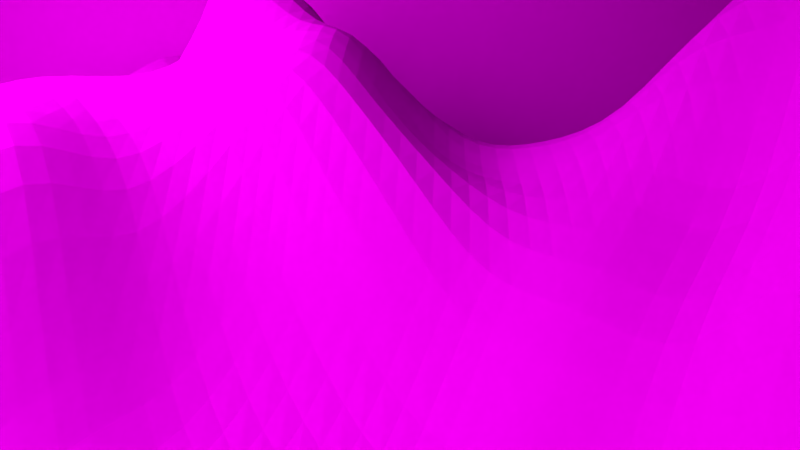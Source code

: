 # Source: NR_shot2_topf.blend  (saved by Blender 2.76.0; exported with 4.5.12 LTS)
import bpy
from mathutils import Matrix  # noqa: F401  (used for matrix-valued properties, if any)

bpy.ops.wm.read_factory_settings(use_empty=True)
scene = bpy.context.scene
scene.name = 'Scene'

# ---- collections
col_collection_1 = bpy.data.collections.new('Collection 1'); scene.collection.children.link(col_collection_1)
col_potnormal = bpy.data.collections.new('Potnormal')  # instanced only; not linked into the scene
col_baum_001 = bpy.data.collections.new('Baum.001')  # instanced only; not linked into the scene
col_see = bpy.data.collections.new('See')  # instanced only; not linked into the scene

# ---- images (referenced by path relative to the original .blend; pixels are not part of the script)
import os
ASSET_DIR = os.environ.get("B2B_ASSET_DIR", "")  # directory of the original .blend (textures are referenced by path, not embedded)
HERE = os.path.dirname(os.path.abspath(__file__))  # packed textures are extracted next to this script under _unpacked/

def load_image(name, relpath, width, height, colorspace="sRGB"):
    """Load a texture the original file referenced (path relative to the .blend, or extracted next to this script)."""
    p = next((c for c in (os.path.join(HERE, relpath), os.path.join(ASSET_DIR, relpath)) if relpath and os.path.exists(c)), "")
    if p:
        img = bpy.data.images.load(p, check_existing=True)
        img.name = name
    else:  # same state as the original file: an image datablock whose file is absent (Cycles renders it pink)
        img = bpy.data.images.new(name, width, height)
        img.source = "FILE"
        img.filepath = "//" + (relpath or name)
    img.colorspace_settings.name = colorspace
    return img
img_himmel_wolken_blau_00177_jpg = load_image('himmel-wolken-blau-00177.jpg', 'himmel-wolken-blau-00177.jpg', 1024, 1024, 'sRGB')
img_berg1_jpg = load_image('berg1.jpg', 'berg1.jpg', 1024, 1024, 'sRGB')

# ---- materials (node trees are filled in below, after node groups)
mat_material_004 = bpy.data.materials.new('Material.004')
mat_material_004.alpha_threshold = 0.0
mat_material_004.roughness = 0.5
mat_material_002 = bpy.data.materials.new('Material.002')
mat_material_002.alpha_threshold = 0.0
mat_material_002.roughness = 0.5
mat_material_003 = bpy.data.materials.new('Material.003')
mat_material_003.alpha_threshold = 0.0
mat_material_003.roughness = 0.5
mat_material_001 = bpy.data.materials.new('Material.001')
mat_material_001.alpha_threshold = 0.0
mat_material_001.roughness = 0.5
mat_material = bpy.data.materials.new('Material')
mat_material.alpha_threshold = 0.0
mat_material.roughness = 0.5
mat_material_005 = bpy.data.materials.new('Material.005')
mat_material_005.alpha_threshold = 0.0
mat_material_005.roughness = 0.5

# ---- material node trees
mat_material_004.use_nodes = True; mat_material_004.node_tree.nodes.clear()
_N = mat_material_004.node_tree.nodes; _L = mat_material_004.node_tree.links
n0 = _N.new('ShaderNodeOutputMaterial'); n0.name = 'Material Output'; n0.location = (300, 300)
n1 = _N.new('ShaderNodeBsdfDiffuse'); n1.name = 'Diffuse BSDF'; n1.location = (10, 300)
n2 = _N.new('ShaderNodeTexImage'); n2.name = 'Image Texture'; n2.location = (-180, 300)
n2.width = 140
n2.image = img_himmel_wolken_blau_00177_jpg
_L.new(n1.outputs[0], n0.inputs[0])
_L.new(n2.outputs[0], n1.inputs[0])
n0.is_active_output = True
mat_material_002.use_nodes = True; mat_material_002.node_tree.nodes.clear()
_N = mat_material_002.node_tree.nodes; _L = mat_material_002.node_tree.links
n0 = _N.new('ShaderNodeOutputMaterial'); n0.name = 'Material Output'; n0.location = (300, 300)
n1 = _N.new('ShaderNodeEmission'); n1.name = 'Emission'; n1.location = (10, 300)
n1.inputs[0].default_value = (0.8, 0.8, 0.8, 1.0)
n1.inputs[1].default_value = 0.7
_L.new(n1.outputs[0], n0.inputs[0])
n0.is_active_output = True
mat_material_003.use_nodes = True; mat_material_003.node_tree.nodes.clear()
_N = mat_material_003.node_tree.nodes; _L = mat_material_003.node_tree.links
n0 = _N.new('ShaderNodeOutputMaterial'); n0.name = 'Material Output'; n0.location = (300, 300)
n1 = _N.new('ShaderNodeEmission'); n1.name = 'Emission'; n1.location = (10, 300)
n1.inputs[0].default_value = (0.8, 0.8, 0.8, 1.0)
n1.inputs[1].default_value = 4.5
_L.new(n1.outputs[0], n0.inputs[0])
n0.is_active_output = True
mat_material_001.use_nodes = True; mat_material_001.node_tree.nodes.clear()
_N = mat_material_001.node_tree.nodes; _L = mat_material_001.node_tree.links
n0 = _N.new('ShaderNodeOutputMaterial'); n0.name = 'Material Output'; n0.location = (300, 300)
n1 = _N.new('ShaderNodeEmission'); n1.name = 'Emission'; n1.location = (10, 300)
n1.inputs[0].default_value = (0.8, 0.8, 0.8, 1.0)
n1.inputs[1].default_value = 8.0
_L.new(n1.outputs[0], n0.inputs[0])
n0.is_active_output = True
mat_material.use_nodes = True; mat_material.node_tree.nodes.clear()
_N = mat_material.node_tree.nodes; _L = mat_material.node_tree.links
n0 = _N.new('ShaderNodeOutputMaterial'); n0.name = 'Material Output'; n0.location = (300, 300)
n1 = _N.new('ShaderNodeEmission'); n1.name = 'Emission'; n1.location = (10, 300)
n1.inputs[0].default_value = (0.8, 0.8, 0.8, 1.0)
n1.inputs[1].default_value = 22.0
_L.new(n1.outputs[0], n0.inputs[0])
n0.is_active_output = True
mat_material_005.use_nodes = True; mat_material_005.node_tree.nodes.clear()
_N = mat_material_005.node_tree.nodes; _L = mat_material_005.node_tree.links
n0 = _N.new('ShaderNodeOutputMaterial'); n0.name = 'Material Output'; n0.location = (300, 300)
n1 = _N.new('ShaderNodeBsdfDiffuse'); n1.name = 'Diffuse BSDF'; n1.location = (10, 300)
n2 = _N.new('ShaderNodeTexImage'); n2.name = 'Image Texture'; n2.location = (-180, 300)
n2.width = 140
n2.image = img_berg1_jpg
_L.new(n1.outputs[0], n0.inputs[0])
_L.new(n2.outputs[0], n1.inputs[0])
n0.is_active_output = True

# ---- world
world_world = bpy.data.worlds.new('World'); scene.world = world_world
world_world.color = (0.05088, 0.05088, 0.05088)
world_world.use_sun_shadow = False
world_world.sun_shadow_jitter_overblur = 0.0
world_world.cycles.sampling_method = 'MANUAL'
world_world.cycles.sample_map_resolution = 256

# ---- cameras
cam_camera = bpy.data.cameras.new('Camera')
cam_camera.clip_end = 100.0
cam_camera.lens = 35.0
cam_camera.sensor_width = 32.0
cam_camera.sensor_height = 18.0
cam_camera.ortho_scale = 7.314
cam_camera.dof.focus_distance = 0.0

# ---- meshes
me_plane_005 = bpy.data.meshes.new('Plane.005')
me_plane_005.from_pydata([(-1.0, -1.0, 0.0), (1.0, -1.0, 0.0), (-1.0, 1.0, 0.0), (1.0, 1.0, 0.0)], [], [(0, 1, 3, 2)])
me_plane_005.materials.append(mat_material_004)
me_plane_005.use_remesh_preserve_volume = False
me_plane_005.use_remesh_preserve_attributes = False
me_plane_005.use_mirror_vertex_groups = False
me_plane_005.update()
me_plane_004 = bpy.data.meshes.new('Plane.004')
me_plane_004.from_pydata([(-1.0, -1.0, 0.0), (1.0, -1.0, 0.0), (-1.0, 1.0, 0.0), (1.0, 1.0, 0.0)], [], [(0, 1, 3, 2)])
me_plane_004.materials.append(mat_material_002)
me_plane_004.use_remesh_preserve_volume = False
me_plane_004.use_remesh_preserve_attributes = False
me_plane_004.use_mirror_vertex_groups = False
me_plane_004.update()
me_plane_003 = bpy.data.meshes.new('Plane.003')
me_plane_003.from_pydata([(-1.0, -1.0, 0.0), (1.0, -1.0, 0.0), (-1.0, 1.0, 0.0), (1.0, 1.0, 0.0)], [], [(0, 1, 3, 2)])
me_plane_003.materials.append(mat_material_003)
me_plane_003.use_remesh_preserve_volume = False
me_plane_003.use_remesh_preserve_attributes = False
me_plane_003.use_mirror_vertex_groups = False
me_plane_003.update()
me_plane_002 = bpy.data.meshes.new('Plane.002')
me_plane_002.from_pydata([(-1.0, -1.0, 0.0), (1.0, -1.0, 0.0), (-1.0, 1.0, 0.0), (1.0, 1.0, 0.0)], [], [(0, 1, 3, 2)])
me_plane_002.materials.append(mat_material_001)
me_plane_002.use_remesh_preserve_volume = False
me_plane_002.use_remesh_preserve_attributes = False
me_plane_002.use_mirror_vertex_groups = False
me_plane_002.update()
me_plane_001 = bpy.data.meshes.new('Plane.001')
me_plane_001.from_pydata([(-1.0, -1.0, 0.0), (1.0, -1.0, 0.0), (-1.0, 1.0, 0.0), (1.0, 1.0, 0.0)], [], [(0, 1, 3, 2)])
me_plane_001.materials.append(mat_material)
me_plane_001.use_remesh_preserve_volume = False
me_plane_001.use_remesh_preserve_attributes = False
me_plane_001.use_mirror_vertex_groups = False
me_plane_001.update()
me_plane = bpy.data.meshes.new('Plane')
me_plane.from_pydata([(-1.0, -1.0, 0.0), (1.0, -1.0, 0.3359), (-1.0, 1.0, 0.02367), (1.0, 1.0, 0.1588), (-1.0, 0.0, 0.001272), (0.0, -1.0, -0.003206), (1.0, 0.0, 0.05312), (0.0, 1.0, 0.0602), (0.0, 0.0, -0.2202), (-1.0, -0.5, 0.0), (0.5, -1.0, 0.1877), (1.001, 0.5, 0.1552), (-0.5, 1.0, 0.07032), (-1.0, 0.5, 0.03866), (-0.5, -1.0, 0.0), (1.0, -0.5, 0.4613), (0.5, 1.0, 0.2173), (0.0, 0.5, 0.04552), (0.0, -0.5, -0.3644), (-0.5, 0.0, -0.3292), (0.5, 0.0, -0.01373), (0.5, -0.5, 0.2072), (-0.5, -0.5, -0.09197), (-0.5, 0.5, 0.005022), (0.5, 0.5, 0.2007), (-1.0, -0.75, 0.0), (0.75, -1.0, 0.1479), (1.0, 0.75, 0.1906), (-0.75, 1.0, 0.07032), (-1.0, 0.25, 0.01284), (-0.25, -1.0, -0.0134), (1.0, -0.25, 0.2638), (0.25, 1.0, 0.1802), (0.0, 0.75, 0.04518), (0.0, -0.25, -0.2212), (-0.75, 0.0, -0.09218), (0.25, 0.0, -0.2999), (-1.0, -0.25, 0.0), (0.25, -1.0, 0.04228), (1.002, 0.25, 0.07395), (-0.25, 1.0, 0.06846), (-1.0, 0.75, 0.07032), (-0.75, -1.0, 0.0), (1.0, -0.75, 0.4501), (0.75, 1.0, 0.324), (0.0, 0.25, -0.4499), (0.0, -0.75, -0.2739), (-0.2469, -0.0004816, 0.00502), (0.75, 0.0, 0.1863), (0.5, -0.25, -0.0604), (0.5, -0.75, 0.3117), (0.25, -0.5, -0.3521), (0.75, -0.5, 0.477), (-0.5, -0.25, -0.163), (-0.5, -0.75, -0.03967), (-0.75, -0.5, -0.01058), (-0.25, -0.5, -0.38), (-0.5, 0.75, 0.03724), (-0.5, 0.25, -0.3292), (-0.75, 0.5, 0.0199), (-0.25, 0.5, -0.006385), (0.5, 0.75, 0.1573), (0.5, 0.25, 0.2561), (0.25, 0.5, 0.1341), (0.75, 0.5, 0.1771), (0.75, 0.25, 0.1576), (0.25, 0.25, -0.2313), (0.25, 0.75, 0.1843), (-0.2472, 0.2496, -0.02395), (-0.75, 0.25, -0.09703), (-0.75, 0.75, 0.07032), (-0.25, -0.75, -0.1894), (-0.75, -0.75, 0.0), (-0.75, -0.25, -0.01801), (0.75, -0.75, 0.4511), (0.25, -0.75, -0.09512), (0.25, -0.25, -0.3046), (0.75, -0.25, 0.3661), (-0.25, -0.25, -0.3395), (-0.25, 0.75, 0.04022), (0.75, 0.75, 0.184), (-1.0, -0.875, 0.0), (0.875, -1.0, 0.1534), (1.0, 0.875, 0.1524), (-0.875, 1.0, 0.07032), (-1.0, 0.125, -0.0008365), (-0.125, -1.0, -0.009076), (1.0, -0.125, 0.189), (0.125, 1.0, 0.02134), (0.0, 0.875, 0.04687), (0.0, -0.125, -0.2083), (-0.875, 0.0, -0.08381), (0.125, 0.0, -0.2416), (-1.0, -0.375, 0.0), (0.375, -1.0, 0.08274), (1.01, 0.375, 0.07103), (-0.375, 1.0, 0.07777), (-1.0, 0.625, 0.07032), (-0.625, -1.0, 0.0), (1.0, -0.625, 0.4532), (0.625, 1.0, 0.3374), (0.0, 0.375, 0.02776), (0.0, -0.625, -0.3772), (-0.3741, -0.0001375, -0.1109), (0.625, 0.0, 0.07123), (0.5, -0.125, -0.01356), (0.5, -0.625, 0.1296), (0.125, -0.5, -0.3606), (0.625, -0.5, 0.3697), (-0.5, -0.125, -0.353), (-0.5, -0.625, -0.1856), (-0.875, -0.5, 0.0), (-0.375, -0.5, -0.38), (-0.5, 0.875, 0.07032), (-0.5, 0.375, -0.2268), (-0.875, 0.5, 0.03185), (-0.375, 0.5, 0.01115), (0.5, 0.875, 0.1653), (0.5, 0.375, 0.294), (0.125, 0.5, 0.1783), (0.625, 0.5, 0.3846), (-1.0, -0.625, 0.0), (0.625, -1.0, 0.07426), (1.0, 0.625, 0.08005), (-0.625, 1.0, 0.07032), (-1.0, 0.375, 0.03982), (-0.375, -1.0, -0.01181), (1.0, -0.375, 0.4795), (0.375, 1.0, 0.2091), (0.0, 0.625, 0.07993), (0.0, -0.375, -0.3166), (-0.625, 0.0, -0.3785), (0.375, 0.0, -0.2956), (-1.0, -0.125, 0.0008752), (0.125, -1.0, -0.006378), (1.001, 0.125, 0.08278), (-0.125, 1.0, 0.04264), (-1.0, 0.875, 0.07032), (-0.875, -1.0, 0.0), (1.0, -0.875, 0.3913), (0.875, 1.0, 0.1858), (7.398e-05, 0.125, -0.3158), (0.0, -0.875, -0.07349), (-0.1245, -8.007e-05, -0.1453), (0.875, 0.0, 0.1813), (0.5, -0.375, 0.1075), (0.5, -0.875, 0.1364), (0.375, -0.5, -0.3088), (0.875, -0.5, 0.4612), (-0.5, -0.375, -0.1936), (-0.5, -0.875, -0.005934), (-0.625, -0.5, -0.0777), (-0.125, -0.5, -0.375), (-0.5, 0.625, 0.01242), (-0.5, 0.125, -0.3542), (-0.625, 0.5, -0.04483), (-0.125, 0.5, -0.03966), (0.5, 0.625, 0.313), (0.5, 0.125, 0.1546), (0.375, 0.5, 0.1918), (0.8774, 0.5, 0.1335), (0.7512, 0.375, 0.1805), (0.75, 0.125, 0.1803), (0.625, 0.25, 0.08994), (0.8768, 0.25, 0.0627), (0.25, 0.375, 0.05008), (0.25, 0.125, -0.3083), (0.125, 0.25, -0.2635), (0.375, 0.25, -0.02309), (0.25, 0.875, 0.1926), (0.25, 0.625, 0.2386), (0.125, 0.75, 0.1867), (0.375, 0.75, 0.2072), (-0.25, 0.375, -0.2604), (-0.2441, 0.1241, 0.1564), (-0.3731, 0.2497, -0.1353), (-0.1233, 0.2497, -0.3819), (-0.75, 0.375, -0.007818), (-0.75, 0.125, -0.2637), (-0.875, 0.25, -0.0427), (-0.625, 0.25, -0.1695), (-0.75, 0.875, 0.07032), (-0.75, 0.625, 0.02369), (-0.875, 0.75, 0.07032), (-0.625, 0.75, 0.07032), (-0.25, -0.625, -0.2028), (-0.25, -0.875, -0.02996), (-0.375, -0.75, -0.1244), (-0.125, -0.75, -0.2315), (-0.75, -0.625, 0.0), (-0.75, -0.875, 0.0), (-0.875, -0.75, 0.0), (-0.625, -0.75, -0.001683), (-0.75, -0.125, -0.03242), (-0.75, -0.375, -0.01481), (-0.875, -0.25, -0.008283), (-0.625, -0.25, -0.2022), (0.75, -0.625, 0.4606), (0.75, -0.875, 0.3939), (0.625, -0.75, 0.3275), (0.875, -0.75, 0.4501), (0.25, -0.625, -0.3512), (0.25, -0.875, 0.02785), (0.125, -0.75, -0.2059), (0.375, -0.75, -0.04616), (0.25, -0.125, -0.2985), (0.25, -0.375, -0.3367), (0.125, -0.25, -0.1982), (0.375, -0.25, -0.3626), (0.75, -0.125, 0.3606), (0.75, -0.375, 0.4761), (0.625, -0.25, -0.0221), (0.875, -0.25, 0.4249), (-0.2497, -0.125, -0.2616), (-0.25, -0.375, -0.3679), (-0.375, -0.25, -0.3502), (-0.125, -0.25, -0.3082), (-0.25, 0.875, 0.06224), (-0.25, 0.625, 0.03196), (-0.375, 0.75, 0.06791), (-0.125, 0.75, 0.05688), (0.75, 0.875, 0.2436), (0.75, 0.625, 0.4171), (0.625, 0.75, 0.5827), (0.875, 0.75, 0.1722), (0.875, 0.625, 0.2608), (0.625, 0.625, 0.4577), (0.625, 0.875, 0.2207), (-0.125, 0.625, 0.04816), (-0.375, 0.625, 0.02193), (-0.375, 0.875, 0.07639), (-0.125, -0.375, -0.3489), (-0.375, -0.375, -0.38), (-0.375, -0.125, -0.358), (0.875, -0.375, 0.468), (0.625, -0.375, 0.2742), (0.625, -0.125, 0.08382), (0.375, -0.375, -0.2717), (0.125, -0.375, -0.3018), (0.125, -0.125, -0.2423), (0.375, -0.875, 0.02751), (0.125, -0.875, -0.08734), (0.125, -0.625, -0.3605), (0.875, -0.875, 0.3549), (0.625, -0.875, 0.3419), (0.625, -0.625, 0.3605), (-0.625, -0.375, -0.1337), (-0.875, -0.375, -0.008704), (-0.875, -0.125, -0.01426), (-0.625, -0.875, 0.0), (-0.875, -0.875, 0.0), (-0.875, -0.625, 0.0), (-0.125, -0.875, -0.07918), (-0.375, -0.875, -0.03976), (-0.375, -0.625, -0.1111), (-0.625, 0.625, 0.01522), (-0.875, 0.625, 0.07032), (-0.875, 0.875, 0.07032), (-0.625, 0.125, -0.3769), (-0.875, 0.125, -0.07541), (-0.875, 0.375, 0.02372), (-0.1249, 0.125, -0.279), (-0.3723, 0.1246, -0.2113), (-0.375, 0.375, -0.2207), (0.375, 0.625, 0.2185), (0.125, 0.625, 0.1458), (0.125, 0.875, 0.08726), (0.375, 0.125, -0.2006), (0.125, 0.125, -0.3281), (0.125, 0.375, 0.1416), (0.875, 0.125, 0.0787), (0.625, 0.125, 0.03182), (0.625, 0.375, 0.3443), (0.8804, 0.375, 0.1996), (0.375, 0.375, 0.1657), (0.375, 0.875, 0.127), (-0.125, 0.375, -0.05101), (-0.625, 0.375, -0.2204), (-0.625, 0.875, 0.07032), (-0.125, -0.625, -0.38), (-0.625, -0.625, -0.04257), (-0.625, -0.125, -0.1568), (0.875, -0.625, 0.4553), (0.375, -0.625, 0.08831), (0.375, -0.125, -0.2893), (0.875, -0.125, 0.3367), (-0.125, -0.125, -0.278), (-0.125, 0.875, 0.04679), (0.875, 0.875, 0.2161), (0.002091, 0.2456, -0.5545), (0.07405, 0.3807, -0.7237), (-0.1988, -0.1071, 0.3511), (0.1704, -0.9812, -0.1432), (0.1194, 0.1495, -0.6601), (0.5908, 0.617, 0.4514)], [(102, 289), (164, 290), (174, 291), (290, 293), (203, 292), (223, 294)], [(288, 83, 3, 140), (287, 89, 7, 136), (286, 90, 8, 143), (285, 87, 6, 144), (284, 105, 20, 132), (283, 106, 21, 147), (282, 99, 15, 148), (281, 109, 19, 131), (280, 110, 22, 151), (279, 102, 18, 152), (278, 113, 12, 124), (277, 114, 23, 155), (276, 101, 17, 156), (275, 117, 16, 128), (274, 118, 24, 159), (273, 95, 11, 160), (272, 161, 64, 120), (271, 162, 65, 163), (270, 135, 39, 164), (269, 165, 63, 119), (268, 166, 66, 167), (267, 158, 62, 168), (266, 169, 32, 88), (265, 170, 67, 171), (264, 157, 61, 172), (263, 173, 60, 116), (262, 174, 68, 175), (261, 141, 45, 176), (260, 177, 59, 115), (259, 178, 69, 179), (258, 154, 58, 180), (257, 181, 28, 84), (256, 182, 70, 183), (255, 153, 57, 184), (254, 185, 56, 112), (253, 186, 71, 187), (252, 142, 46, 188), (251, 189, 55, 111), (250, 190, 72, 191), (249, 150, 54, 192), (248, 193, 35, 91), (247, 194, 73, 195), (246, 149, 53, 196), (245, 197, 52, 108), (244, 198, 74, 199), (243, 139, 43, 200), (242, 201, 51, 107), (241, 202, 75, 203), (240, 146, 50, 204), (239, 205, 36, 92), (238, 206, 76, 207), (237, 145, 49, 208), (236, 209, 48, 104), (235, 210, 77, 211), (234, 127, 31, 212), (233, 213, 47, 103), (232, 214, 78, 215), (231, 130, 34, 216), (230, 217, 40, 96), (229, 218, 79, 219), (228, 129, 33, 220), (227, 221, 44, 100), (226, 222, 80, 223), (225, 123, 27, 224), (222, 225, 224, 80), (64, 160, 225, 222), (160, 11, 123, 225), (157, 226, 223, 61), (24, 120, 226, 157), (120, 64, 222, 226), (117, 227, 100, 16), (61, 223, 227, 117), (223, 80, 221, 227), (218, 228, 220, 79), (60, 156, 228, 218), (156, 17, 129, 228), (153, 229, 219, 57), (23, 116, 229, 153), (116, 60, 218, 229), (113, 230, 96, 12), (57, 219, 230, 113), (219, 79, 217, 230), (214, 231, 216, 78), (56, 152, 231, 214), (152, 18, 130, 231), (149, 232, 215, 53), (22, 112, 232, 149), (112, 56, 214, 232), (109, 233, 103, 19), (53, 215, 233, 109), (215, 78, 213, 233), (210, 234, 212, 77), (52, 148, 234, 210), (148, 15, 127, 234), (145, 235, 211, 49), (21, 108, 235, 145), (108, 52, 210, 235), (105, 236, 104, 20), (49, 211, 236, 105), (211, 77, 209, 236), (206, 237, 208, 76), (51, 147, 237, 206), (147, 21, 145, 237), (130, 238, 207, 34), (18, 107, 238, 130), (107, 51, 206, 238), (90, 239, 92, 8), (34, 207, 239, 90), (207, 76, 205, 239), (202, 240, 204, 75), (38, 94, 240, 202), (94, 10, 146, 240), (142, 241, 203, 46), (5, 134, 241, 142), (134, 38, 202, 241), (102, 242, 107, 18), (46, 203, 242, 102), (203, 75, 201, 242), (198, 243, 200, 74), (26, 82, 243, 198), (82, 1, 139, 243), (146, 244, 199, 50), (10, 122, 244, 146), (122, 26, 198, 244), (106, 245, 108, 21), (50, 199, 245, 106), (199, 74, 197, 245), (194, 246, 196, 73), (55, 151, 246, 194), (151, 22, 149, 246), (93, 247, 195, 37), (9, 111, 247, 93), (111, 55, 194, 247), (133, 248, 91, 4), (37, 195, 248, 133), (195, 73, 193, 248), (190, 249, 192, 72), (42, 98, 249, 190), (98, 14, 150, 249), (81, 250, 191, 25), (0, 138, 250, 81), (138, 42, 190, 250), (121, 251, 111, 9), (25, 191, 251, 121), (191, 72, 189, 251), (186, 252, 188, 71), (30, 86, 252, 186), (86, 5, 142, 252), (150, 253, 187, 54), (14, 126, 253, 150), (126, 30, 186, 253), (110, 254, 112, 22), (54, 187, 254, 110), (187, 71, 185, 254), (182, 255, 184, 70), (59, 155, 255, 182), (155, 23, 153, 255), (97, 256, 183, 41), (13, 115, 256, 97), (115, 59, 182, 256), (137, 257, 84, 2), (41, 183, 257, 137), (183, 70, 181, 257), (178, 258, 180, 69), (35, 131, 258, 178), (131, 19, 154, 258), (85, 259, 179, 29), (4, 91, 259, 85), (91, 35, 178, 259), (125, 260, 115, 13), (29, 179, 260, 125), (179, 69, 177, 260), (174, 261, 176, 68), (47, 143, 261, 174), (143, 8, 141, 261), (154, 262, 175, 58), (19, 103, 262, 154), (103, 47, 174, 262), (114, 263, 116, 23), (58, 175, 263, 114), (175, 68, 173, 263), (170, 264, 172, 67), (63, 159, 264, 170), (159, 24, 157, 264), (129, 265, 171, 33), (17, 119, 265, 129), (119, 63, 170, 265), (89, 266, 88, 7), (33, 171, 266, 89), (171, 67, 169, 266), (166, 267, 168, 66), (36, 132, 267, 166), (132, 20, 158, 267), (141, 268, 167, 45), (8, 92, 268, 141), (92, 36, 166, 268), (101, 269, 119, 17), (45, 167, 269, 101), (167, 66, 165, 269), (162, 270, 164, 65), (48, 144, 270, 162), (144, 6, 135, 270), (158, 271, 163, 62), (20, 104, 271, 158), (104, 48, 162, 271), (118, 272, 120, 24), (62, 163, 272, 118), (163, 65, 161, 272), (161, 273, 160, 64), (65, 164, 273, 161), (164, 39, 95, 273), (165, 274, 159, 63), (66, 168, 274, 165), (168, 62, 118, 274), (169, 275, 128, 32), (67, 172, 275, 169), (172, 61, 117, 275), (173, 276, 156, 60), (68, 176, 276, 173), (176, 45, 101, 276), (177, 277, 155, 59), (69, 180, 277, 177), (180, 58, 114, 277), (181, 278, 124, 28), (70, 184, 278, 181), (184, 57, 113, 278), (185, 279, 152, 56), (71, 188, 279, 185), (188, 46, 102, 279), (189, 280, 151, 55), (72, 192, 280, 189), (192, 54, 110, 280), (193, 281, 131, 35), (73, 196, 281, 193), (196, 53, 109, 281), (197, 282, 148, 52), (74, 200, 282, 197), (200, 43, 99, 282), (201, 283, 147, 51), (75, 204, 283, 201), (204, 50, 106, 283), (205, 284, 132, 36), (76, 208, 284, 205), (208, 49, 105, 284), (209, 285, 144, 48), (77, 212, 285, 209), (212, 31, 87, 285), (213, 286, 143, 47), (78, 216, 286, 213), (216, 34, 90, 286), (217, 287, 136, 40), (79, 220, 287, 217), (220, 33, 89, 287), (221, 288, 140, 44), (80, 224, 288, 221), (224, 27, 83, 288)])
me_plane.materials.append(mat_material_005)
me_plane.use_remesh_preserve_volume = False
me_plane.use_remesh_preserve_attributes = False
me_plane.use_mirror_vertex_groups = False
me_plane.update()

# ---- objects
ob_plane_005 = bpy.data.objects.new('Plane.005', me_plane_005)
ob_plane_004 = bpy.data.objects.new('Plane.004', me_plane_004)
ob_plane_003 = bpy.data.objects.new('Plane.003', me_plane_003)
ob_potnormal = bpy.data.objects.new('Potnormal', None)
ob_plane_002 = bpy.data.objects.new('Plane.002', me_plane_002)
ob_plane_001 = bpy.data.objects.new('Plane.001', me_plane_001)
ob_mann = bpy.data.objects.new('mann', None)
ob_baum_006 = bpy.data.objects.new('Baum.006', None)
ob_baum_005 = bpy.data.objects.new('Baum.005', None)
ob_baum_004 = bpy.data.objects.new('Baum.004', None)
ob_baum_003 = bpy.data.objects.new('Baum.003', None)
ob_baum_002 = bpy.data.objects.new('Baum.002', None)
ob_baum_000 = bpy.data.objects.new('Baum.000', None)
ob_baum_001 = bpy.data.objects.new('Baum.001', None)
ob_see_002 = bpy.data.objects.new('See.002', None)
ob_tree_001 = bpy.data.objects.new('tree.001', None)
ob_plane = bpy.data.objects.new('Plane', me_plane)
ob_camera = bpy.data.objects.new('Camera', cam_camera)

# ---- transforms, parenting, visibility, modifiers, constraints
ob_plane_005.location = (8.387, 5.915, 2.7)
ob_plane_005.rotation_euler = (1.453, -0.1458, -0.7123)
ob_plane_005.scale = (7.127, 4.005, 7.908)
ob_plane_005.lineart.crease_threshold = 0.0
ob_plane_004.location = (2.607, -3.817, -0.6013)
ob_plane_004.rotation_euler = (1.084, 0.1881, 0.5331)
ob_plane_004.scale = (0.7319, 0.7319, 0.7319)
ob_plane_004.lineart.crease_threshold = 0.0
ob_plane_003.location = (-2.604, -4.526, 0.9893)
ob_plane_003.rotation_euler = (1.04, 0.09683, -0.6538)
ob_plane_003.lineart.crease_threshold = 0.0
ob_potnormal.location = (0.5495, -0.9051, -0.7099)
ob_potnormal.rotation_euler = (0.09754, 0.1021, 0.001034)
ob_potnormal.scale = (0.3397, 0.3397, 0.3397)
ob_potnormal.empty_image_offset = (0.0, 0.0)
ob_potnormal.show_instancer_for_render = False
ob_potnormal.instance_type = 'COLLECTION'
ob_potnormal.lineart.crease_threshold = 0.0
ob_plane_002.location = (-2.386, 4.277, 4.13)
ob_plane_002.rotation_euler = (2.693, 0.8727, 8.304)
ob_plane_002.scale = (2.827, 2.827, 2.827)
ob_plane_002.lineart.crease_threshold = 0.0
ob_plane_001.location = (-8.652, 11.35, 10.2)
ob_plane_001.rotation_euler = (-0.3339, -0.7657, 0.0852)
ob_plane_001.scale = (1.443, 3.199, 1.443)
ob_plane_001.lineart.crease_threshold = 0.0
ob_mann.location = (-7.44, -4.361, 0.01917)
ob_mann.rotation_euler = (0.0, -0.0, 3.722)
ob_mann.scale = (0.0687, 0.0687, 0.0687)
ob_mann.empty_image_offset = (0.0, 0.0)
ob_mann.show_instancer_for_render = False
ob_mann.instance_type = 'COLLECTION'
ob_mann.lineart.crease_threshold = 0.0
ob_baum_006.location = (-7.255, -5.584, -0.09085)
ob_baum_006.rotation_euler = (0.0, -0.0, 2.427)
ob_baum_006.scale = (0.1624, 0.1624, 0.1624)
ob_baum_006.empty_image_offset = (0.0, 0.0)
ob_baum_006.show_instancer_for_render = False
ob_baum_006.instance_type = 'COLLECTION'
ob_baum_006.lineart.crease_threshold = 0.0
ob_baum_005.location = (-7.694, -4.488, -0.06272)
ob_baum_005.rotation_euler = (0.0, 0.0, 5.402)
ob_baum_005.scale = (0.1624, 0.1624, 0.1624)
ob_baum_005.empty_image_offset = (0.0, 0.0)
ob_baum_005.show_instancer_for_render = False
ob_baum_005.instance_type = 'COLLECTION'
ob_baum_005.lineart.crease_threshold = 0.0
ob_baum_004.location = (-5.946, -6.926, -0.06272)
ob_baum_004.rotation_euler = (0.0, 0.0, 5.402)
ob_baum_004.scale = (0.1624, 0.1624, 0.1624)
ob_baum_004.empty_image_offset = (0.0, 0.0)
ob_baum_004.show_instancer_for_render = False
ob_baum_004.instance_type = 'COLLECTION'
ob_baum_004.lineart.crease_threshold = 0.0
ob_baum_003.location = (-6.815, -7.527, -0.0687)
ob_baum_003.rotation_euler = (0.0, 0.0, 5.402)
ob_baum_003.scale = (0.1624, 0.1624, 0.1624)
ob_baum_003.empty_image_offset = (0.0, 0.0)
ob_baum_003.show_instancer_for_render = False
ob_baum_003.instance_type = 'COLLECTION'
ob_baum_003.lineart.crease_threshold = 0.0
ob_baum_002.location = (-5.14, -7.509, -0.09085)
ob_baum_002.rotation_euler = (0.0, 0.0, 5.402)
ob_baum_002.scale = (0.1624, 0.1624, 0.1624)
ob_baum_002.empty_image_offset = (0.0, 0.0)
ob_baum_002.show_instancer_for_render = False
ob_baum_002.instance_type = 'COLLECTION'
ob_baum_002.lineart.crease_threshold = 0.0
ob_baum_000.location = (-6.771, -4.304, -0.09085)
ob_baum_000.rotation_euler = (0.0, -0.0, 2.427)
ob_baum_000.scale = (0.1624, 0.1624, 0.1624)
ob_baum_000.empty_image_offset = (0.0, 0.0)
ob_baum_000.show_instancer_for_render = False
ob_baum_000.instance_type = 'COLLECTION'
ob_baum_000.lineart.crease_threshold = 0.0
ob_baum_001.location = (-7.412, -2.931, -0.09085)
ob_baum_001.rotation_euler = (0.0, -0.0, 3.435)
ob_baum_001.scale = (0.1624, 0.1624, 0.1624)
ob_baum_001.empty_image_offset = (0.0, 0.0)
ob_baum_001.show_instancer_for_render = False
ob_baum_001.instance_type = 'COLLECTION'
ob_baum_001.lineart.crease_threshold = 0.0
ob_see_002.location = (-1.445, -1.099, -0.631)
ob_see_002.scale = (1.288, 1.288, 1.288)
ob_see_002.empty_image_offset = (0.0, 0.0)
ob_see_002.show_instancer_for_render = False
ob_see_002.instance_type = 'COLLECTION'
ob_see_002.lineart.crease_threshold = 0.0
ob_tree_001.location = (-6.63, -4.208, -0.0194)
ob_tree_001.rotation_euler = (0.0, -0.0, 1.369)
ob_tree_001.scale = (0.1662, 0.1662, 0.2285)
ob_tree_001.empty_image_offset = (0.0, 0.0)
ob_tree_001.show_instancer_for_render = False
ob_tree_001.instance_type = 'COLLECTION'
ob_tree_001.lineart.crease_threshold = 0.0
ob_plane.location = (0.0, 0.0, 0.0)
ob_plane.scale = (8.0, 8.0, 8.009)
ob_plane.lineart.crease_threshold = 0.0
_m = ob_plane.modifiers.new('Subsurf', 'SUBSURF')
_m.uv_smooth = 'PRESERVE_CORNERS'
_m.quality = 2
_m.levels = 2
_m.show_only_control_edges = False
ob_camera.location = (-1.98, -5.088, 0.421)
ob_camera.rotation_euler = (-4.743, -0.04573, -0.7597)
ob_camera.scale = (1.664, 2.153, 1.857)
ob_camera.lock_rotations_4d = False
ob_camera.empty_display_type = 'ARROWS'
ob_camera.color = (0.0, 0.0, 0.0, 0.0)
ob_camera.display_type = 'WIRE'
ob_camera.lineart.crease_threshold = 0.0
ob_potnormal.instance_collection = col_potnormal
ob_baum_006.instance_collection = col_baum_001
ob_baum_005.instance_collection = col_baum_001
ob_baum_004.instance_collection = col_baum_001
ob_baum_003.instance_collection = col_baum_001
ob_baum_002.instance_collection = col_baum_001
ob_baum_000.instance_collection = col_baum_001
ob_baum_001.instance_collection = col_baum_001
ob_see_002.instance_collection = col_see

# ---- collection membership
col_collection_1.objects.link(ob_plane_005)
col_collection_1.objects.link(ob_plane_004)
col_collection_1.objects.link(ob_plane_003)
col_collection_1.objects.link(ob_potnormal)
col_collection_1.objects.link(ob_plane_002)
col_collection_1.objects.link(ob_plane_001)
col_collection_1.objects.link(ob_mann)
col_collection_1.objects.link(ob_baum_006)
col_collection_1.objects.link(ob_baum_005)
col_collection_1.objects.link(ob_baum_004)
col_collection_1.objects.link(ob_baum_003)
col_collection_1.objects.link(ob_baum_002)
col_collection_1.objects.link(ob_baum_000)
col_collection_1.objects.link(ob_baum_001)
col_collection_1.objects.link(ob_see_002)
col_collection_1.objects.link(ob_tree_001)
col_collection_1.objects.link(ob_plane)
col_collection_1.objects.link(ob_camera)

# ---- scene / render settings (as saved in the file)
scene.camera = ob_camera
scene.frame_start = 0; scene.frame_end = 80; scene.frame_set(21)
scene.render.engine = 'CYCLES'
scene.render.fps = 30
scene.render.dither_intensity = 0.0
scene.render.use_border = True
scene.cycles.use_denoising = False
scene.cycles.samples = 50
scene.cycles.sampling_pattern = 'TABULATED_SOBOL'
scene.cycles.light_sampling_threshold = 0.0
scene.cycles.use_adaptive_sampling = False
scene.cycles.use_light_tree = False
scene.cycles.blur_glossy = 0.0
scene.cycles.pixel_filter_type = 'GAUSSIAN'
scene.cycles.sample_clamp_indirect = 0.0
scene.view_settings.view_transform = 'Standard'
bpy.context.view_layer.update()
